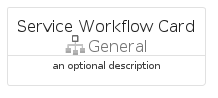

The diagram above was rendered by PlantUML. Its source (embedded in the PNG):
@startuml
' configures the library
!global $INCLUSION_MODE="local"
!global $LIB_BASE_LOCATION="../../.."

' loads the library's bootstrap
!include $LIB_BASE_LOCATION/bootstrap.puml

' loads the package bootstrap
include('azure-19/bootstrap')

' loads the Item which embeds the element ServiceWorkflowCard
include('azure-19/Item/General/ServiceWorkflow')

' renders the element
ServiceWorkflowCard('ServiceWorkflowCard', 'Service Workflow Card', 'an optional description')
@enduml